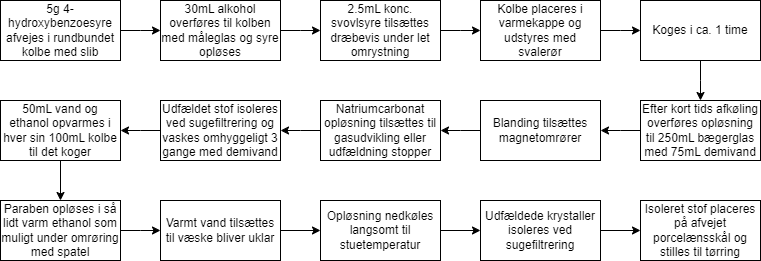

The diagram above was exported from draw.io. Its source (the exported page's mxGraphModel, read from the mxfile embedded in the PNG):
<mxGraphModel dx="1050" dy="530" grid="1" gridSize="10" guides="1" tooltips="1" connect="1" arrows="1" fold="1" page="1" pageScale="1" pageWidth="850" pageHeight="1100" math="0" shadow="0">
  <root>
    <mxCell id="0" />
    <mxCell id="1" parent="0" />
    <mxCell id="VLuN3shARoMNnVEc82gO-2" style="edgeStyle=orthogonalEdgeStyle;rounded=0;orthogonalLoop=1;jettySize=auto;html=1;" edge="1" parent="1" source="VLuN3shARoMNnVEc82gO-1">
      <mxGeometry relative="1" as="geometry">
        <mxPoint x="190" y="70" as="targetPoint" />
      </mxGeometry>
    </mxCell>
    <mxCell id="VLuN3shARoMNnVEc82gO-1" value="5g 4-hydroxybenzoesyre afvejes i rundbundet kolbe med slib" style="whiteSpace=wrap;html=1;" vertex="1" parent="1">
      <mxGeometry x="30" y="40" width="120" height="60" as="geometry" />
    </mxCell>
    <mxCell id="VLuN3shARoMNnVEc82gO-4" style="edgeStyle=orthogonalEdgeStyle;rounded=0;orthogonalLoop=1;jettySize=auto;html=1;" edge="1" parent="1" source="VLuN3shARoMNnVEc82gO-3">
      <mxGeometry relative="1" as="geometry">
        <mxPoint x="350" y="70" as="targetPoint" />
      </mxGeometry>
    </mxCell>
    <mxCell id="VLuN3shARoMNnVEc82gO-3" value="30mL alkohol overføres til kolben med måleglas og syre opløses" style="whiteSpace=wrap;html=1;" vertex="1" parent="1">
      <mxGeometry x="190" y="40" width="120" height="60" as="geometry" />
    </mxCell>
    <mxCell id="VLuN3shARoMNnVEc82gO-6" style="edgeStyle=orthogonalEdgeStyle;rounded=0;orthogonalLoop=1;jettySize=auto;html=1;" edge="1" parent="1" source="VLuN3shARoMNnVEc82gO-5">
      <mxGeometry relative="1" as="geometry">
        <mxPoint x="510" y="70" as="targetPoint" />
      </mxGeometry>
    </mxCell>
    <mxCell id="VLuN3shARoMNnVEc82gO-5" value="2.5mL konc. svovlsyre tilsættes dræbevis under let omrystning" style="whiteSpace=wrap;html=1;" vertex="1" parent="1">
      <mxGeometry x="350" y="40" width="120" height="60" as="geometry" />
    </mxCell>
    <mxCell id="VLuN3shARoMNnVEc82gO-8" style="edgeStyle=orthogonalEdgeStyle;rounded=0;orthogonalLoop=1;jettySize=auto;html=1;" edge="1" parent="1" source="VLuN3shARoMNnVEc82gO-7">
      <mxGeometry relative="1" as="geometry">
        <mxPoint x="670" y="70" as="targetPoint" />
      </mxGeometry>
    </mxCell>
    <mxCell id="VLuN3shARoMNnVEc82gO-7" value="Kolbe placeres i varmekappe og udstyres med svalerør" style="whiteSpace=wrap;html=1;" vertex="1" parent="1">
      <mxGeometry x="510" y="40" width="120" height="60" as="geometry" />
    </mxCell>
    <mxCell id="VLuN3shARoMNnVEc82gO-11" style="edgeStyle=orthogonalEdgeStyle;rounded=0;orthogonalLoop=1;jettySize=auto;html=1;" edge="1" parent="1" source="VLuN3shARoMNnVEc82gO-9">
      <mxGeometry relative="1" as="geometry">
        <mxPoint x="730" y="140" as="targetPoint" />
      </mxGeometry>
    </mxCell>
    <mxCell id="VLuN3shARoMNnVEc82gO-9" value="Koges i ca. 1 time" style="whiteSpace=wrap;html=1;" vertex="1" parent="1">
      <mxGeometry x="670" y="40" width="120" height="60" as="geometry" />
    </mxCell>
    <mxCell id="VLuN3shARoMNnVEc82gO-13" style="edgeStyle=orthogonalEdgeStyle;rounded=0;orthogonalLoop=1;jettySize=auto;html=1;" edge="1" parent="1" source="VLuN3shARoMNnVEc82gO-12">
      <mxGeometry relative="1" as="geometry">
        <mxPoint x="630" y="170" as="targetPoint" />
      </mxGeometry>
    </mxCell>
    <mxCell id="VLuN3shARoMNnVEc82gO-12" value="Efter kort tids afkøling overføres opløsning til 250mL bægerglas med 75mL demivand" style="whiteSpace=wrap;html=1;" vertex="1" parent="1">
      <mxGeometry x="670" y="140" width="120" height="60" as="geometry" />
    </mxCell>
    <mxCell id="VLuN3shARoMNnVEc82gO-15" style="edgeStyle=orthogonalEdgeStyle;rounded=0;orthogonalLoop=1;jettySize=auto;html=1;" edge="1" parent="1" source="VLuN3shARoMNnVEc82gO-14">
      <mxGeometry relative="1" as="geometry">
        <mxPoint x="470" y="170" as="targetPoint" />
      </mxGeometry>
    </mxCell>
    <mxCell id="VLuN3shARoMNnVEc82gO-14" value="Blanding tilsættes magnetomrører" style="whiteSpace=wrap;html=1;" vertex="1" parent="1">
      <mxGeometry x="510" y="140" width="120" height="60" as="geometry" />
    </mxCell>
    <mxCell id="VLuN3shARoMNnVEc82gO-17" style="edgeStyle=orthogonalEdgeStyle;rounded=0;orthogonalLoop=1;jettySize=auto;html=1;" edge="1" parent="1" source="VLuN3shARoMNnVEc82gO-16">
      <mxGeometry relative="1" as="geometry">
        <mxPoint x="310" y="170" as="targetPoint" />
      </mxGeometry>
    </mxCell>
    <mxCell id="VLuN3shARoMNnVEc82gO-16" value="Natriumcarbonat opløsning tilsættes til gasudvikling eller udfældning stopper" style="whiteSpace=wrap;html=1;" vertex="1" parent="1">
      <mxGeometry x="350" y="140" width="120" height="60" as="geometry" />
    </mxCell>
    <mxCell id="VLuN3shARoMNnVEc82gO-19" style="edgeStyle=orthogonalEdgeStyle;rounded=0;orthogonalLoop=1;jettySize=auto;html=1;" edge="1" parent="1" source="VLuN3shARoMNnVEc82gO-18">
      <mxGeometry relative="1" as="geometry">
        <mxPoint x="150" y="170" as="targetPoint" />
      </mxGeometry>
    </mxCell>
    <mxCell id="VLuN3shARoMNnVEc82gO-18" value="Udfældet stof isoleres ved sugefiltrering og vaskes omhyggeligt 3 gange med demivand" style="whiteSpace=wrap;html=1;" vertex="1" parent="1">
      <mxGeometry x="190" y="140" width="120" height="60" as="geometry" />
    </mxCell>
    <mxCell id="VLuN3shARoMNnVEc82gO-21" style="edgeStyle=orthogonalEdgeStyle;rounded=0;orthogonalLoop=1;jettySize=auto;html=1;entryX=0.5;entryY=0;entryDx=0;entryDy=0;" edge="1" parent="1" source="VLuN3shARoMNnVEc82gO-20" target="VLuN3shARoMNnVEc82gO-22">
      <mxGeometry relative="1" as="geometry">
        <mxPoint x="90" y="230" as="targetPoint" />
      </mxGeometry>
    </mxCell>
    <mxCell id="VLuN3shARoMNnVEc82gO-20" value="50mL vand og ethanol opvarmes i hver sin 100mL kolbe til det koger" style="whiteSpace=wrap;html=1;" vertex="1" parent="1">
      <mxGeometry x="30" y="140" width="120" height="60" as="geometry" />
    </mxCell>
    <mxCell id="VLuN3shARoMNnVEc82gO-23" style="edgeStyle=orthogonalEdgeStyle;rounded=0;orthogonalLoop=1;jettySize=auto;html=1;" edge="1" parent="1" source="VLuN3shARoMNnVEc82gO-22">
      <mxGeometry relative="1" as="geometry">
        <mxPoint x="190" y="270" as="targetPoint" />
      </mxGeometry>
    </mxCell>
    <mxCell id="VLuN3shARoMNnVEc82gO-22" value="Paraben opløses i så lidt varm ethanol som muligt under omrøring med spatel" style="whiteSpace=wrap;html=1;" vertex="1" parent="1">
      <mxGeometry x="30" y="240" width="120" height="60" as="geometry" />
    </mxCell>
    <mxCell id="VLuN3shARoMNnVEc82gO-29" style="edgeStyle=orthogonalEdgeStyle;rounded=0;orthogonalLoop=1;jettySize=auto;html=1;entryX=0;entryY=0.5;entryDx=0;entryDy=0;" edge="1" parent="1" source="VLuN3shARoMNnVEc82gO-24" target="VLuN3shARoMNnVEc82gO-26">
      <mxGeometry relative="1" as="geometry" />
    </mxCell>
    <mxCell id="VLuN3shARoMNnVEc82gO-24" value="Varmt vand tilsættes til væske bliver uklar" style="whiteSpace=wrap;html=1;" vertex="1" parent="1">
      <mxGeometry x="190" y="240" width="120" height="60" as="geometry" />
    </mxCell>
    <mxCell id="VLuN3shARoMNnVEc82gO-30" style="edgeStyle=orthogonalEdgeStyle;rounded=0;orthogonalLoop=1;jettySize=auto;html=1;entryX=0;entryY=0.5;entryDx=0;entryDy=0;" edge="1" parent="1" source="VLuN3shARoMNnVEc82gO-26" target="VLuN3shARoMNnVEc82gO-27">
      <mxGeometry relative="1" as="geometry" />
    </mxCell>
    <mxCell id="VLuN3shARoMNnVEc82gO-26" value="Opløsning nedkøles langsomt til stuetemperatur" style="whiteSpace=wrap;html=1;" vertex="1" parent="1">
      <mxGeometry x="350" y="240" width="120" height="60" as="geometry" />
    </mxCell>
    <mxCell id="VLuN3shARoMNnVEc82gO-31" style="edgeStyle=orthogonalEdgeStyle;rounded=0;orthogonalLoop=1;jettySize=auto;html=1;entryX=0;entryY=0.5;entryDx=0;entryDy=0;" edge="1" parent="1" source="VLuN3shARoMNnVEc82gO-27" target="VLuN3shARoMNnVEc82gO-28">
      <mxGeometry relative="1" as="geometry" />
    </mxCell>
    <mxCell id="VLuN3shARoMNnVEc82gO-27" value="Udfældede krystaller isoleres ved sugefiltrering" style="whiteSpace=wrap;html=1;" vertex="1" parent="1">
      <mxGeometry x="510" y="240" width="120" height="60" as="geometry" />
    </mxCell>
    <mxCell id="VLuN3shARoMNnVEc82gO-28" value="Isoleret stof placeres på afvejet porcelænsskål og stilles til tørring" style="whiteSpace=wrap;html=1;" vertex="1" parent="1">
      <mxGeometry x="670" y="240" width="120" height="60" as="geometry" />
    </mxCell>
  </root>
</mxGraphModel>